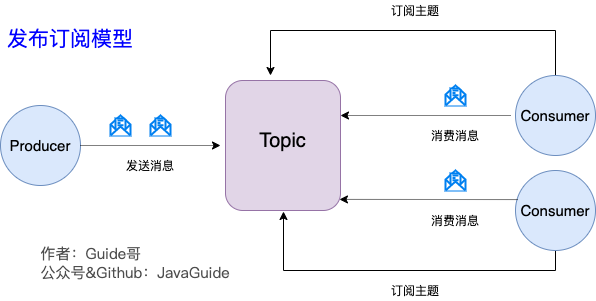

The diagram above was exported from draw.io. Its source (the exported page's mxGraphModel, read from the mxfile embedded in the PNG):
<mxGraphModel dx="1106" dy="997" grid="1" gridSize="10" guides="1" tooltips="1" connect="1" arrows="1" fold="1" page="1" pageScale="1" pageWidth="827" pageHeight="1169" math="0" shadow="0">
  <root>
    <mxCell id="0" />
    <mxCell id="1" parent="0" />
    <mxCell id="T1xxE-Zzq40VBYk6CvmU-16" value="&lt;font style=&quot;font-size: 15px&quot;&gt;Producer&lt;/font&gt;" style="ellipse;whiteSpace=wrap;html=1;aspect=fixed;fillColor=#dae8fc;strokeColor=#6c8ebf;" vertex="1" parent="1">
      <mxGeometry x="300" y="695" width="80" height="80" as="geometry" />
    </mxCell>
    <mxCell id="T1xxE-Zzq40VBYk6CvmU-17" value="" style="endArrow=classic;html=1;fontSize=15;fontColor=#FF8000;exitX=1;exitY=0.5;exitDx=0;exitDy=0;dashed=1;dashPattern=1 1;" edge="1" parent="1" source="T1xxE-Zzq40VBYk6CvmU-16">
      <mxGeometry width="50" height="50" relative="1" as="geometry">
        <mxPoint x="390" y="745" as="sourcePoint" />
        <mxPoint x="520" y="735" as="targetPoint" />
      </mxGeometry>
    </mxCell>
    <mxCell id="T1xxE-Zzq40VBYk6CvmU-18" value="" style="html=1;verticalLabelPosition=bottom;align=center;labelBackgroundColor=#ffffff;verticalAlign=top;strokeWidth=2;strokeColor=#0080F0;shadow=0;dashed=0;shape=mxgraph.ios7.icons.envelope_(message);fontSize=15;fontColor=#FF8000;" vertex="1" parent="1">
      <mxGeometry x="410" y="705" width="20" height="20" as="geometry" />
    </mxCell>
    <mxCell id="T1xxE-Zzq40VBYk6CvmU-19" value="" style="html=1;verticalLabelPosition=bottom;align=center;labelBackgroundColor=#ffffff;verticalAlign=top;strokeWidth=2;strokeColor=#0080F0;shadow=0;dashed=0;shape=mxgraph.ios7.icons.envelope_(message);fontSize=15;fontColor=#FF8000;" vertex="1" parent="1">
      <mxGeometry x="450" y="705" width="20" height="20" as="geometry" />
    </mxCell>
    <mxCell id="T1xxE-Zzq40VBYk6CvmU-20" style="edgeStyle=orthogonalEdgeStyle;rounded=0;orthogonalLoop=1;jettySize=auto;html=1;exitX=0.5;exitY=0;exitDx=0;exitDy=0;fontSize=20;fontColor=#0000FF;" edge="1" parent="1" source="T1xxE-Zzq40VBYk6CvmU-21">
      <mxGeometry relative="1" as="geometry">
        <mxPoint x="570" y="665" as="targetPoint" />
        <Array as="points">
          <mxPoint x="855" y="620" />
          <mxPoint x="570" y="620" />
        </Array>
      </mxGeometry>
    </mxCell>
    <mxCell id="T1xxE-Zzq40VBYk6CvmU-21" value="&lt;span style=&quot;font-size: 15px&quot;&gt;Consumer&lt;br&gt;&lt;/span&gt;" style="ellipse;whiteSpace=wrap;html=1;aspect=fixed;fillColor=#dae8fc;strokeColor=#6c8ebf;" vertex="1" parent="1">
      <mxGeometry x="815" y="665" width="80" height="80" as="geometry" />
    </mxCell>
    <mxCell id="T1xxE-Zzq40VBYk6CvmU-22" value="" style="endArrow=classic;html=1;fontSize=15;fontColor=#FF8000;dashed=1;dashPattern=1 1;" edge="1" parent="1">
      <mxGeometry width="50" height="50" relative="1" as="geometry">
        <mxPoint x="810" y="705" as="sourcePoint" />
        <mxPoint x="640" y="705" as="targetPoint" />
      </mxGeometry>
    </mxCell>
    <mxCell id="T1xxE-Zzq40VBYk6CvmU-23" value="" style="html=1;verticalLabelPosition=bottom;align=center;labelBackgroundColor=#ffffff;verticalAlign=top;strokeWidth=2;strokeColor=#0080F0;shadow=0;dashed=0;shape=mxgraph.ios7.icons.envelope_(message);fontSize=15;fontColor=#FF8000;" vertex="1" parent="1">
      <mxGeometry x="745" y="675" width="20" height="20" as="geometry" />
    </mxCell>
    <mxCell id="T1xxE-Zzq40VBYk6CvmU-24" value="发送消息" style="text;html=1;strokeColor=none;fillColor=none;align=center;verticalAlign=middle;whiteSpace=wrap;rounded=0;" vertex="1" parent="1">
      <mxGeometry x="420" y="745" width="60" height="20" as="geometry" />
    </mxCell>
    <mxCell id="T1xxE-Zzq40VBYk6CvmU-25" value="消费消息&lt;span style=&quot;color: rgba(0 , 0 , 0 , 0) ; font-family: monospace ; font-size: 0px ; white-space: nowrap&quot;&gt;%3CmxGraphModel%3E%3Croot%3E%3CmxCell%20id%3D%220%22%2F%3E%3CmxCell%20id%3D%221%22%20parent%3D%220%22%2F%3E%3CmxCell%20id%3D%222%22%20value%3D%22%E5%8F%91%E9%80%81%E6%B6%88%E6%81%AF%22%20style%3D%22text%3Bhtml%3D1%3BstrokeColor%3Dnone%3BfillColor%3Dnone%3Balign%3Dcenter%3BverticalAlign%3Dmiddle%3BwhiteSpace%3Dwrap%3Brounded%3D0%3B%22%20vertex%3D%221%22%20parent%3D%221%22%3E%3CmxGeometry%20x%3D%22190%22%20y%3D%22210%22%20width%3D%2260%22%20height%3D%2220%22%20as%3D%22geometry%22%2F%3E%3C%2FmxCell%3E%3C%2Froot%3E%3C%2FmxGraphModel%3E&lt;/span&gt;" style="text;html=1;strokeColor=none;fillColor=none;align=center;verticalAlign=middle;whiteSpace=wrap;rounded=0;" vertex="1" parent="1">
      <mxGeometry x="725" y="715" width="60" height="20" as="geometry" />
    </mxCell>
    <mxCell id="T1xxE-Zzq40VBYk6CvmU-26" value="发布订阅模型" style="text;html=1;fontSize=21;fontColor=#0000FF;" vertex="1" parent="1">
      <mxGeometry x="305" y="610" width="70" height="30" as="geometry" />
    </mxCell>
    <mxCell id="T1xxE-Zzq40VBYk6CvmU-27" value="&lt;div style=&quot;text-align: left&quot;&gt;&lt;span style=&quot;font-size: 15px&quot;&gt;作者：Guide哥&amp;nbsp;&lt;/span&gt;&lt;/div&gt;&lt;font style=&quot;font-size: 15px&quot;&gt;&lt;div style=&quot;text-align: left&quot;&gt;&lt;span&gt;公众号&amp;amp;Github：JavaGuide&lt;/span&gt;&lt;/div&gt;&lt;/font&gt;" style="text;html=1;align=center;verticalAlign=middle;whiteSpace=wrap;rounded=0;shadow=1;glass=1;comic=1;fontSize=20;opacity=90;labelBackgroundColor=none;fontColor=#000000;labelBorderColor=none;fontFamily=Garamond;fontStyle=0;textOpacity=70;spacingTop=3;spacingLeft=3;spacingBottom=3;spacingRight=3;" vertex="1" parent="1">
      <mxGeometry x="330" y="830" width="210" height="40" as="geometry" />
    </mxCell>
    <mxCell id="T1xxE-Zzq40VBYk6CvmU-28" value="" style="rounded=1;whiteSpace=wrap;html=1;fillColor=#e1d5e7;strokeColor=#9673a6;" vertex="1" parent="1">
      <mxGeometry x="525" y="670" width="115" height="130" as="geometry" />
    </mxCell>
    <mxCell id="T1xxE-Zzq40VBYk6CvmU-29" value="Topic" style="text;html=1;strokeColor=none;fillColor=none;align=center;verticalAlign=middle;whiteSpace=wrap;rounded=0;fontSize=20;" vertex="1" parent="1">
      <mxGeometry x="560" y="720" width="45" height="20" as="geometry" />
    </mxCell>
    <mxCell id="T1xxE-Zzq40VBYk6CvmU-30" style="edgeStyle=orthogonalEdgeStyle;rounded=0;orthogonalLoop=1;jettySize=auto;html=1;exitX=0.5;exitY=1;exitDx=0;exitDy=0;fontSize=20;fontColor=#0000FF;" edge="1" parent="1" source="T1xxE-Zzq40VBYk6CvmU-31">
      <mxGeometry relative="1" as="geometry">
        <mxPoint x="583" y="801" as="targetPoint" />
        <Array as="points">
          <mxPoint x="855" y="860" />
          <mxPoint x="583" y="860" />
        </Array>
      </mxGeometry>
    </mxCell>
    <mxCell id="T1xxE-Zzq40VBYk6CvmU-31" value="&lt;span style=&quot;font-size: 15px&quot;&gt;Consumer&lt;br&gt;&lt;/span&gt;" style="ellipse;whiteSpace=wrap;html=1;aspect=fixed;fillColor=#dae8fc;strokeColor=#6c8ebf;" vertex="1" parent="1">
      <mxGeometry x="815" y="760" width="80" height="80" as="geometry" />
    </mxCell>
    <mxCell id="T1xxE-Zzq40VBYk6CvmU-32" value="" style="endArrow=classic;html=1;fontSize=15;fontColor=#FF8000;dashed=1;dashPattern=1 1;exitX=0.025;exitY=0.363;exitDx=0;exitDy=0;exitPerimeter=0;entryX=0.991;entryY=0.915;entryDx=0;entryDy=0;entryPerimeter=0;" edge="1" parent="1" source="T1xxE-Zzq40VBYk6CvmU-31" target="T1xxE-Zzq40VBYk6CvmU-28">
      <mxGeometry width="50" height="50" relative="1" as="geometry">
        <mxPoint x="800" y="789.5" as="sourcePoint" />
        <mxPoint x="675" y="789.5" as="targetPoint" />
      </mxGeometry>
    </mxCell>
    <mxCell id="T1xxE-Zzq40VBYk6CvmU-33" value="订阅主题" style="text;html=1;strokeColor=none;fillColor=none;align=center;verticalAlign=middle;whiteSpace=wrap;rounded=0;" vertex="1" parent="1">
      <mxGeometry x="685" y="590" width="60" height="20" as="geometry" />
    </mxCell>
    <mxCell id="T1xxE-Zzq40VBYk6CvmU-34" value="订阅主题" style="text;html=1;strokeColor=none;fillColor=none;align=center;verticalAlign=middle;whiteSpace=wrap;rounded=0;" vertex="1" parent="1">
      <mxGeometry x="685" y="870" width="60" height="20" as="geometry" />
    </mxCell>
    <mxCell id="T1xxE-Zzq40VBYk6CvmU-35" value="" style="html=1;verticalLabelPosition=bottom;align=center;labelBackgroundColor=#ffffff;verticalAlign=top;strokeWidth=2;strokeColor=#0080F0;shadow=0;dashed=0;shape=mxgraph.ios7.icons.envelope_(message);fontSize=15;fontColor=#FF8000;" vertex="1" parent="1">
      <mxGeometry x="745" y="760" width="20" height="20" as="geometry" />
    </mxCell>
    <mxCell id="T1xxE-Zzq40VBYk6CvmU-36" value="消费消息&lt;span style=&quot;color: rgba(0 , 0 , 0 , 0) ; font-family: monospace ; font-size: 0px ; white-space: nowrap&quot;&gt;%3CmxGraphModel%3E%3Croot%3E%3CmxCell%20id%3D%220%22%2F%3E%3CmxCell%20id%3D%221%22%20parent%3D%220%22%2F%3E%3CmxCell%20id%3D%222%22%20value%3D%22%E5%8F%91%E9%80%81%E6%B6%88%E6%81%AF%22%20style%3D%22text%3Bhtml%3D1%3BstrokeColor%3Dnone%3BfillColor%3Dnone%3Balign%3Dcenter%3BverticalAlign%3Dmiddle%3BwhiteSpace%3Dwrap%3Brounded%3D0%3B%22%20vertex%3D%221%22%20parent%3D%221%22%3E%3CmxGeometry%20x%3D%22190%22%20y%3D%22210%22%20width%3D%2260%22%20height%3D%2220%22%20as%3D%22geometry%22%2F%3E%3C%2FmxCell%3E%3C%2Froot%3E%3C%2FmxGraphModel%3E&lt;/span&gt;" style="text;html=1;strokeColor=none;fillColor=none;align=center;verticalAlign=middle;whiteSpace=wrap;rounded=0;" vertex="1" parent="1">
      <mxGeometry x="725" y="800" width="60" height="20" as="geometry" />
    </mxCell>
  </root>
</mxGraphModel>